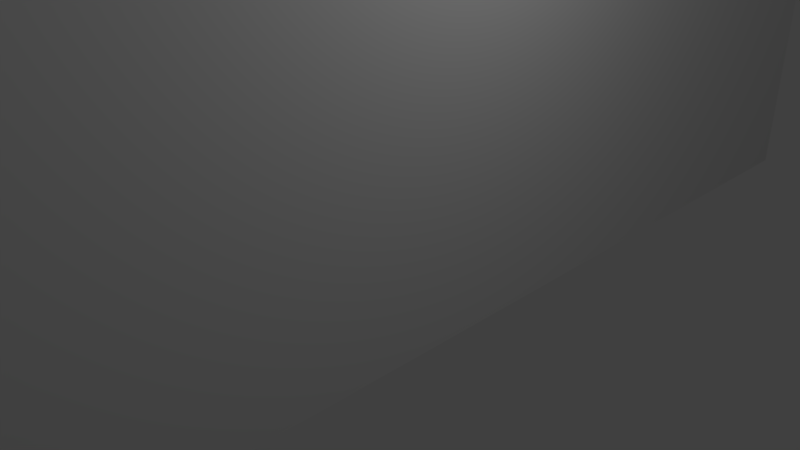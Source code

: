 # Source: wall.blend  (saved by Blender 2.77.0; exported with 4.5.12 LTS)
import bpy
from mathutils import Matrix  # noqa: F401  (used for matrix-valued properties, if any)

bpy.ops.wm.read_factory_settings(use_empty=True)
scene = bpy.context.scene
scene.name = 'Scene'

# ---- collections
col_collection_1 = bpy.data.collections.new('Collection 1'); scene.collection.children.link(col_collection_1)

# ---- world
world_world = bpy.data.worlds.new('World'); scene.world = world_world
world_world.color = (0.05088, 0.05088, 0.05088)
world_world.use_sun_shadow = False
world_world.sun_shadow_jitter_overblur = 0.0
world_world.cycles.sampling_method = 'MANUAL'

# ---- cameras
cam_camera = bpy.data.cameras.new('Camera')
cam_camera.clip_end = 100.0
cam_camera.lens = 35.0
cam_camera.sensor_width = 32.0
cam_camera.sensor_height = 18.0
cam_camera.ortho_scale = 7.314
cam_camera.dof.focus_distance = 0.0
cam_camera.dof.aperture_fstop = 128.0

# ---- lights
light_lamp = bpy.data.lights.new('Lamp', 'POINT')
light_lamp.transmission_factor = 0.0
light_lamp.cutoff_distance = 30.0
light_lamp.energy = 100.0
light_lamp.shadow_buffer_clip_start = 1.001
light_lamp.shadow_soft_size = 0.1
light_lamp.shadow_maximum_resolution = 0.006
light_lamp.use_absolute_resolution = True

# ---- meshes
me_cube_002 = bpy.data.meshes.new('Cube.002')
me_cube_002.from_pydata([(-1.0, -9.0, -1.0), (-1.0, -9.0, 14.0), (-1.0, 9.0, -1.0), (-1.0, 9.0, 14.0), (1.0, -9.0, -1.0), (1.0, -9.0, 14.0), (1.0, 9.0, -1.0), (1.0, 9.0, 14.0)], [], [(1, 3, 2, 0), (3, 7, 6, 2), (7, 5, 4, 6), (5, 1, 0, 4), (0, 2, 6, 4), (5, 7, 3, 1)])
me_cube_002.use_remesh_preserve_volume = False
me_cube_002.use_remesh_preserve_attributes = False
me_cube_002.use_mirror_vertex_groups = False
me_cube_002.update()

# ---- objects
ob_cube = bpy.data.objects.new('Cube', me_cube_002)
ob_lamp = bpy.data.objects.new('Lamp', light_lamp)
ob_camera = bpy.data.objects.new('Camera', cam_camera)

# ---- transforms, parenting, visibility, modifiers, constraints
ob_cube.location = (0.0, 0.0, 0.0)
ob_cube.lineart.crease_threshold = 0.0
ob_lamp.location = (4.076, 1.005, 5.904)
ob_lamp.rotation_euler = (0.6503, 0.05522, 1.866)
ob_lamp.lock_rotations_4d = False
ob_lamp.empty_display_type = 'ARROWS'
ob_lamp.color = (0.0, 0.0, 0.0, 0.0)
ob_lamp.lineart.crease_threshold = 0.0
ob_camera.location = (7.481, -6.508, 5.344)
ob_camera.rotation_euler = (1.109, 0.01082, 0.8149)
ob_camera.lock_rotations_4d = False
ob_camera.empty_display_type = 'ARROWS'
ob_camera.color = (0.0, 0.0, 0.0, 0.0)
ob_camera.hide_viewport = True
ob_camera.display_type = 'WIRE'
ob_camera.lineart.crease_threshold = 0.0

# ---- collection membership
col_collection_1.objects.link(ob_cube)
col_collection_1.objects.link(ob_lamp)
col_collection_1.objects.link(ob_camera)

# ---- scene / render settings (as saved in the file)
scene.camera = ob_camera
scene.frame_start = 1; scene.frame_end = 250; scene.frame_set(1)
scene.render.engine = 'BLENDER_EEVEE_NEXT'
scene.render.resolution_percentage = 50
scene.render.dither_intensity = 0.0
scene.cycles.use_denoising = False
scene.cycles.samples = 128
scene.cycles.sampling_pattern = 'TABULATED_SOBOL'
scene.cycles.light_sampling_threshold = 0.0
scene.cycles.use_adaptive_sampling = False
scene.cycles.use_light_tree = False
scene.cycles.blur_glossy = 0.0
scene.cycles.sample_clamp_indirect = 0.0
scene.view_settings.view_transform = 'Standard'
bpy.context.view_layer.update()

